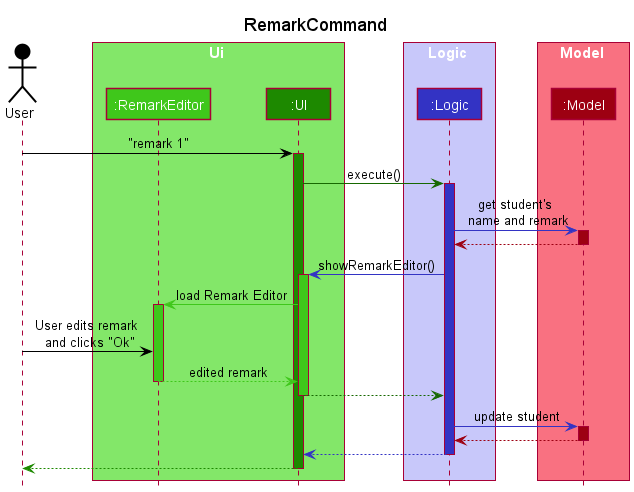

The diagram above was rendered by PlantUML. Its source (embedded in the PNG):
@startuml
!include style.puml

title RemarkCommand

Actor User as user USER_COLOR
box Ui UI_COLOR_T1
participant ":RemarkEditor" as editor UI_COLOR_T2
participant ":UI" as ui UI_COLOR
end box

box Logic LOGIC_COLOR_T1
participant ":Logic" as logic LOGIC_COLOR
end box

box Model MODEL_COLOR_T1
Participant ":Model" as model MODEL_COLOR
end box

user -[USER_COLOR]> ui : "remark 1"
activate ui UI_COLOR

ui -[UI_COLOR_T3]> logic : execute()
activate logic LOGIC_COLOR

logic -[LOGIC_COLOR]> model : get student's \n name and remark
activate model MODEL_COLOR

model -[MODEL_COLOR]-> logic
deactivate model

logic -[LOGIC_COLOR]> ui : showRemarkEditor()
activate ui UI_COLOR_T2

ui -[UI_COLOR_T2]> editor : load Remark Editor
activate editor UI_COLOR_T2

user -[USER_COLOR]>editor : User edits remark \n and clicks "Ok"
editor -[UI_COLOR_T2]-> ui : edited remark
deactivate editor

ui -[UI_COLOR_T3]-> logic
deactivate ui

logic -[LOGIC_COLOR]> model : update student
activate model MODEL_COLOR
model -[MODEL_COLOR]-> logic
deactivate model

logic --[LOGIC_COLOR]> ui
deactivate logic

ui--[UI_COLOR]> user
deactivate ui
@enduml